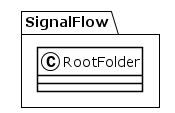

The diagram above was rendered by PlantUML. Its source (embedded in the PNG):
@startuml
!theme plain
package SignalFlow {
class RootFolder {
}
}
@enduml